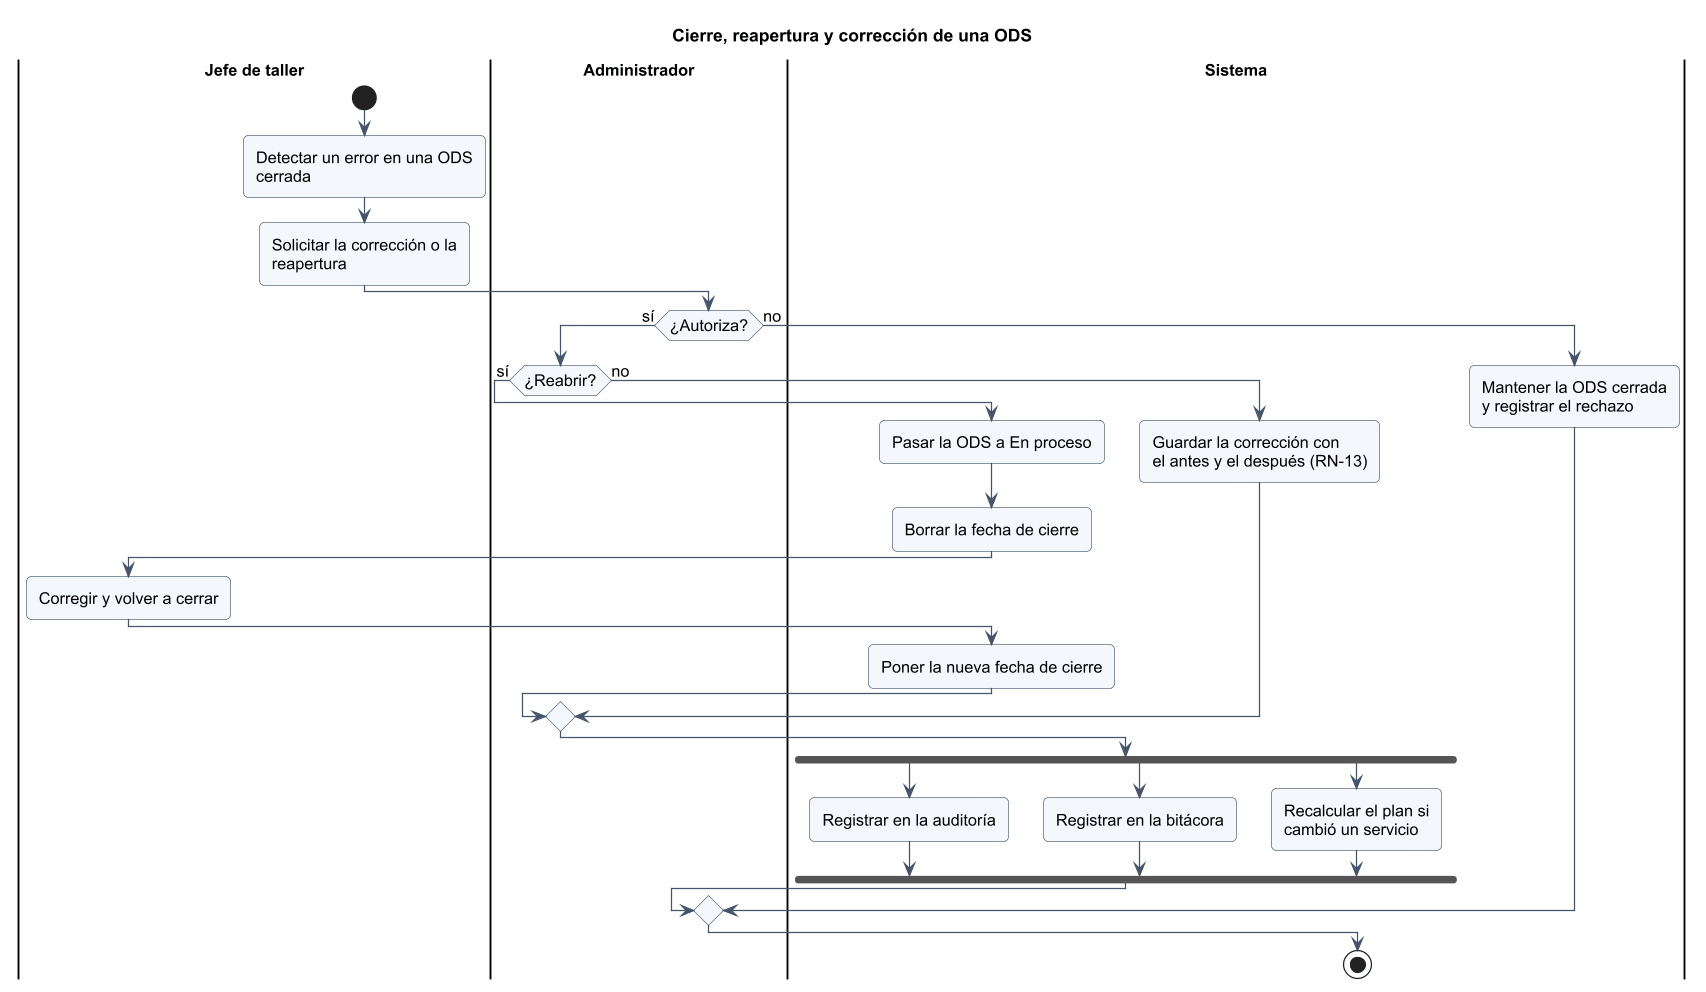

The diagram above was rendered by PlantUML. Its source (embedded in the PNG):
@startuml
!include _estilo.iuml
title Cierre, reapertura y corrección de una ODS
|Jefe de taller|
start
:Detectar un error en una ODS cerrada;
:Solicitar la corrección o la reapertura;
|Administrador|
if (¿Autoriza?) then (sí)
  if (¿Reabrir?) then (sí)
    |Sistema|
    :Pasar la ODS a En proceso;
    :Borrar la fecha de cierre;
    |Jefe de taller|
    :Corregir y volver a cerrar;
    |Sistema|
    :Poner la nueva fecha de cierre;
  else (no)
    |Sistema|
    :Guardar la corrección con\nel antes y el después (RN-13);
  endif
  |Sistema|
  fork
    :Registrar en la auditoría;
  fork again
    :Registrar en la bitácora;
  fork again
    :Recalcular el plan si\ncambió un servicio;
  end fork
else (no)
  |Sistema|
  :Mantener la ODS cerrada\ny registrar el rechazo;
endif
stop
@enduml